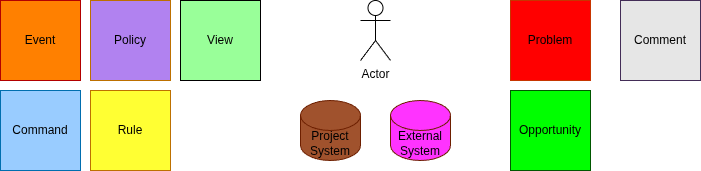

The diagram above was exported from draw.io. Its source (the exported page's mxGraphModel, read from the mxfile embedded in the PNG):
<mxGraphModel dx="1928" dy="610" grid="1" gridSize="10" guides="1" tooltips="1" connect="1" arrows="1" fold="1" page="1" pageScale="1" pageWidth="827" pageHeight="1169" background="#ffffff" math="0" shadow="0">
  <root>
    <mxCell id="0" />
    <mxCell id="1" parent="0" />
    <mxCell id="17" value="Event" style="whiteSpace=wrap;html=1;aspect=fixed;fillColor=#FF8000;strokeColor=#B20000;fontColor=#000000;" parent="1" vertex="1">
      <mxGeometry x="10" y="10" width="80" height="80" as="geometry" />
    </mxCell>
    <mxCell id="18" value="Opportunity" style="whiteSpace=wrap;html=1;aspect=fixed;fillColor=#00FF00;strokeColor=#005700;fontColor=#000000;" parent="1" vertex="1">
      <mxGeometry x="520" y="100" width="80" height="80" as="geometry" />
    </mxCell>
    <mxCell id="19" value="Problem" style="whiteSpace=wrap;html=1;aspect=fixed;fillColor=#FF0000;strokeColor=#C73500;fontColor=#000000;" parent="1" vertex="1">
      <mxGeometry x="520" y="10" width="80" height="80" as="geometry" />
    </mxCell>
    <mxCell id="20" value="Actor" style="shape=umlActor;verticalLabelPosition=bottom;verticalAlign=top;html=1;outlineConnect=0;" parent="1" vertex="1">
      <mxGeometry x="370" y="10" width="30" height="60" as="geometry" />
    </mxCell>
    <mxCell id="21" value="External System" style="shape=cylinder3;whiteSpace=wrap;html=1;boundedLbl=1;backgroundOutline=1;size=15;fillColor=#FF33FF;fontColor=default;strokeColor=#6D1F00;" parent="1" vertex="1">
      <mxGeometry x="400" y="110" width="60" height="60" as="geometry" />
    </mxCell>
    <mxCell id="22" value="Command" style="whiteSpace=wrap;html=1;aspect=fixed;fillColor=#99CCFF;strokeColor=#006EAF;fontColor=#000000;" parent="1" vertex="1">
      <mxGeometry x="10" y="100" width="80" height="80" as="geometry" />
    </mxCell>
    <mxCell id="23" value="Policy" style="whiteSpace=wrap;html=1;aspect=fixed;fillColor=#B182F0;strokeColor=#BD7000;fontColor=#000000;" parent="1" vertex="1">
      <mxGeometry x="100" y="10" width="80" height="80" as="geometry" />
    </mxCell>
    <mxCell id="24" value="Comment" style="whiteSpace=wrap;html=1;aspect=fixed;fillColor=#E6E6E6;strokeColor=#432D57;fontColor=#000000;" parent="1" vertex="1">
      <mxGeometry x="630" y="10" width="80" height="80" as="geometry" />
    </mxCell>
    <mxCell id="25" value="Rule" style="whiteSpace=wrap;html=1;aspect=fixed;fillColor=#FFFF33;strokeColor=#BD7000;fontColor=#000000;fillStyle=solid;" parent="1" vertex="1">
      <mxGeometry x="100" y="100" width="80" height="80" as="geometry" />
    </mxCell>
    <mxCell id="26" value="View" style="whiteSpace=wrap;html=1;aspect=fixed;fillColor=#99FF99;strokeColor=#000000;fontColor=#000000;" parent="1" vertex="1">
      <mxGeometry x="190" y="10" width="80" height="80" as="geometry" />
    </mxCell>
    <mxCell id="27" value="Project System" style="shape=cylinder3;whiteSpace=wrap;html=1;boundedLbl=1;backgroundOutline=1;size=15;fillColor=#a0522d;fontColor=default;strokeColor=#6D1F00;" parent="1" vertex="1">
      <mxGeometry x="310" y="110" width="60" height="60" as="geometry" />
    </mxCell>
  </root>
</mxGraphModel>